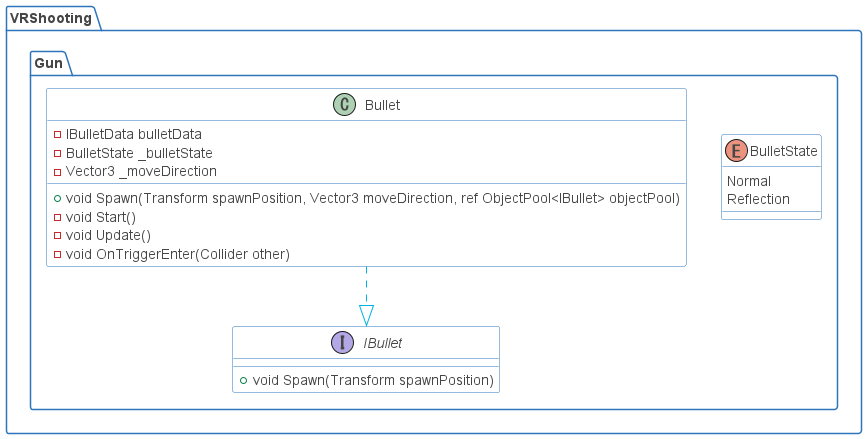

The diagram above was rendered by PlantUML. Its source (embedded in the PNG):
@startuml

skinparam shadowing false
skinparam DefaultFontName Proxima Nova
skinparam ArrowColor #00b2e2
skinparam DefaultFontColor #454645

skinparam ActivityBorderColor #2D74BA
skinparam ActivityDiamondBorderColor #2D74BA
skinparam ActorBorderColor #2D74BA
skinparam AgentBorderColor #2D74BA
skinparam ArtifactBorderColor #2D74BA
skinparam BoundaryBorderColor #2D74BA
skinparam CardBorderColor #2D74BA
skinparam ClassBorderColor #2D74BA
skinparam CloudBorderColor #2D74BA
skinparam CollectionsBorderColor #2D74BA
skinparam ComponentBorderColor #2D74BA
skinparam ControlBorderColor #2D74BA
skinparam DatabaseBorderColor #2D74BA
skinparam EntityBorderColor #2D74BA
skinparam FileBorderColor #2D74BA
skinparam FolderBorderColor #2D74BA
skinparam FrameBorderColor #2D74BA
skinparam InterfaceBorderColor #2D74BA
skinparam LegendBorderColor #2D74BA
skinparam NodeBorderColor #2D74BA
skinparam NoteBorderColor #2D74BA
skinparam ObjectBorderColor #2D74BA
skinparam PackageBorderColor #2D74BA
skinparam PageBorderColor #2D74BA
skinparam ParticipantBorderColor #2D74BA
skinparam PartitionBorderColor #2D74BA
skinparam QueueBorderColor #2D74BA
skinparam RectangleBorderColor #2D74BA
skinparam SequenceBoxBorderColor #2D74BA
skinparam SequenceDividerBorderColor #2D74BA
skinparam SequenceGroupBorderColor #2D74BA
skinparam SequenceLifeLineBorderColor #2D74BA
skinparam SequenceReferenceBorderColor #2D74BA
skinparam StackBorderColor #2D74BA
skinparam StateBorderColor #2D74BA
skinparam StereotypeABorderColor #2D74BA
skinparam StereotypeCBorderColor #2D74BA
skinparam StereotypeEBorderColor #2D74BA
skinparam StereotypeIBorderColor #2D74BA
skinparam StereotypeNBorderColor #2D74BA
skinparam StorageBorderColor #2D74BA
skinparam SwimlaneBorderColor #2D74BA
skinparam UsecaseBorderColor #2D74BA

skinparam ActivityBackgroundColor #FFFFFF
skinparam ActivityDiamondBackgroundColor #FFFFFF
skinparam ActorBackgroundColor #FFFFFF
skinparam AgentBackgroundColor #FFFFFF
skinparam ArtifactBackgroundColor #FFFFFF
skinparam BackgroundColor #FFFFFF
skinparam BoundaryBackgroundColor #FFFFFF
skinparam CardBackgroundColor #FFFFFF
skinparam ClassBackgroundColor #FFFFFF
skinparam ClassHeaderBackgroundColor #FFFFFF
skinparam CloudBackgroundColor #FFFFFF
skinparam CollectionsBackgroundColor #FFFFFF
skinparam ComponentBackgroundColor #FFFFFF
skinparam ControlBackgroundColor #FFFFFF
skinparam DatabaseBackgroundColor #FFFFFF
skinparam EntityBackgroundColor #FFFFFF
skinparam FileBackgroundColor #FFFFFF
skinparam FolderBackgroundColor #FFFFFF
skinparam FrameBackgroundColor #FFFFFF
skinparam IconPackageBackgroundColor #FFFFFF
skinparam IconPrivateBackgroundColor #FFFFFF
skinparam IconProtectedBackgroundColor #FFFFFF
skinparam IconPublicBackgroundColor #FFFFFF
skinparam InterfaceBackgroundColor #FFFFFF
skinparam LegendBackgroundColor #FFFFFF
skinparam NodeBackgroundColor #FFFFFF
skinparam NoteBackgroundColor #FFFFFF
skinparam ObjectBackgroundColor #FFFFFF
skinparam PackageBackgroundColor #FFFFFF
skinparam ParticipantBackgroundColor #FFFFFF
skinparam PartitionBackgroundColor #FFFFFF
skinparam QueueBackgroundColor #FFFFFF
skinparam RectangleBackgroundColor #FFFFFF
skinparam SequenceBoxBackgroundColor #FFFFFF
skinparam SequenceDividerBackgroundColor #FFFFFF
skinparam SequenceGroupBackgroundColor #FFFFFF
skinparam SequenceGroupBodyBackgroundColor #FFFFFF
skinparam SequenceLifeLineBackgroundColor #FFFFFF
skinparam SequenceReferenceBackgroundColor #FFFFFF
skinparam SequenceReferenceHeaderBackgroundColor #FFFFFF
skinparam StackBackgroundColor #FFFFFF
skinparam StateBackgroundColor #FFFFFF
skinparam StereotypeABackgroundColor #FFFFFF
skinparam StereotypeCBackgroundColor #FFFFFF
skinparam StereotypeEBackgroundColor #FFFFFF
skinparam StereotypeIBackgroundColor #FFFFFF
skinparam StereotypeNBackgroundColor #FFFFFF
skinparam StorageBackgroundColor #FFFFFF
skinparam TitleBackgroundColor #FFFFFF
skinparam UsecaseBackgroundColor #FFFFFF

skinparam ActivityStartColor #454645
skinparam ActivityEndColor #454645
skinparam StateStartColor #454645
skinparam StateEndColor #454645
'https://plantuml.com/class-diagram

package VRShooting
{
    package Gun
    {
        enum BulletState
        {
            Normal
            Reflection
        }
        class Bullet
        {
            -IBulletData bulletData
            -BulletState _bulletState
            -Vector3 _moveDirection
            +void Spawn(Transform spawnPosition, Vector3 moveDirection, ref ObjectPool<IBullet> objectPool)
            -void Start()
            -void Update()
            -void OnTriggerEnter(Collider other)
        }
        interface IBullet
        {
            +void Spawn(Transform spawnPosition)
        }
        Bullet ..|> IBullet
    }
}

@enduml